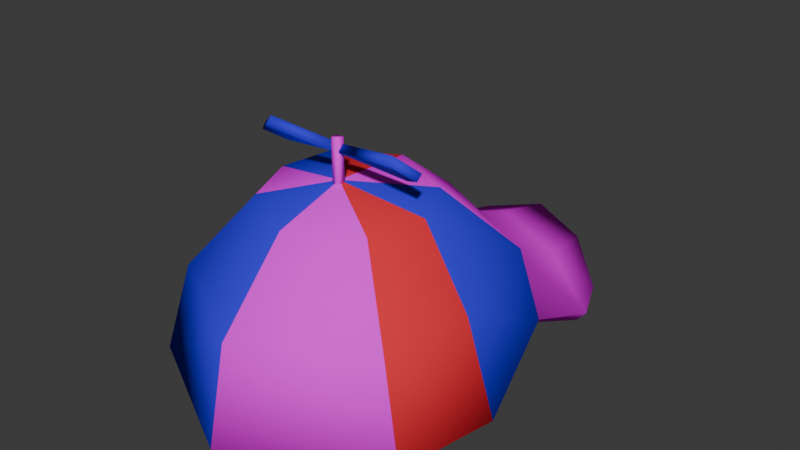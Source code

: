 # Source: propellor_hat.blend  (saved by Blender 4.3.34; exported with 4.5.12 LTS)
import bpy
from mathutils import Matrix  # noqa: F401  (used for matrix-valued properties, if any)

bpy.ops.wm.read_factory_settings(use_empty=True)
scene = bpy.context.scene
scene.name = 'Scene'

# ---- collections
col_collection = bpy.data.collections.new('Collection'); scene.collection.children.link(col_collection)

# ---- images (referenced by path relative to the original .blend; pixels are not part of the script)
import os
ASSET_DIR = os.environ.get("B2B_ASSET_DIR", "")  # directory of the original .blend (textures are referenced by path, not embedded)
HERE = os.path.dirname(os.path.abspath(__file__))  # packed textures are extracted next to this script under _unpacked/

def load_image(name, relpath, width, height, colorspace="sRGB"):
    """Load a texture the original file referenced (path relative to the .blend, or extracted next to this script)."""
    p = next((c for c in (os.path.join(HERE, relpath), os.path.join(ASSET_DIR, relpath)) if relpath and os.path.exists(c)), "")
    if p:
        img = bpy.data.images.load(p, check_existing=True)
        img.name = name
    else:  # same state as the original file: an image datablock whose file is absent (Cycles renders it pink)
        img = bpy.data.images.new(name, width, height)
        img.source = "FILE"
        img.filepath = "//" + (relpath or name)
    img.colorspace_settings.name = colorspace
    return img
img_untitled = load_image('Untitled', '', 256, 256, 'sRGB')
img_untitled_001 = load_image('Untitled.001', '', 256, 256, 'sRGB')

# ---- materials (node trees are filled in below, after node groups)
mat_material_001 = bpy.data.materials.new('Material.001')
mat_material_002 = bpy.data.materials.new('Material.002')
mat_material_003 = bpy.data.materials.new('Material.003')
mat_material_004 = bpy.data.materials.new('Material.004')

# ---- material node trees
mat_material_001.use_nodes = True; mat_material_001.node_tree.nodes.clear()
_N = mat_material_001.node_tree.nodes; _L = mat_material_001.node_tree.links
n0 = _N.new('ShaderNodeBsdfPrincipled'); n0.name = 'Principled BSDF'; n0.location = (10, 300)
n0.inputs[2].default_value = 1.0
n0.inputs[13].default_value = 0.0
n1 = _N.new('ShaderNodeOutputMaterial'); n1.name = 'Material Output'; n1.location = (300, 300)
n2 = _N.new('ShaderNodeTexImage'); n2.name = 'Image Texture'; n2.location = (-304, 254)
n2.image = img_untitled
_L.new(n0.outputs[0], n1.inputs[0])
_L.new(n2.outputs[0], n0.inputs[0])
n1.is_active_output = True
mat_material_002.use_nodes = True; mat_material_002.node_tree.nodes.clear()
_N = mat_material_002.node_tree.nodes; _L = mat_material_002.node_tree.links
n0 = _N.new('ShaderNodeBsdfPrincipled'); n0.name = 'Principled BSDF'; n0.location = (1, 285)
n0.inputs[2].default_value = 1.0
n0.inputs[13].default_value = 0.0
n1 = _N.new('ShaderNodeOutputMaterial'); n1.name = 'Material Output'; n1.location = (300, 300)
n2 = _N.new('ShaderNodeTexImage'); n2.name = 'Image Texture'; n2.location = (-275, 244)
n2.image = img_untitled_001
_L.new(n0.outputs[0], n1.inputs[0])
_L.new(n2.outputs[0], n0.inputs[0])
n1.is_active_output = True
mat_material_003.use_nodes = True; mat_material_003.node_tree.nodes.clear()
_N = mat_material_003.node_tree.nodes; _L = mat_material_003.node_tree.links
n0 = _N.new('ShaderNodeBsdfPrincipled'); n0.name = 'Principled BSDF'; n0.location = (10, 300)
n0.inputs[0].default_value = (0.8032, 0.03294, 0.04938, 1.0)
n0.inputs[2].default_value = 1.0
n0.inputs[13].default_value = 0.0
n1 = _N.new('ShaderNodeOutputMaterial'); n1.name = 'Material Output'; n1.location = (300, 300)
_L.new(n0.outputs[0], n1.inputs[0])
n1.is_active_output = True
mat_material_004.use_nodes = True; mat_material_004.node_tree.nodes.clear()
_N = mat_material_004.node_tree.nodes; _L = mat_material_004.node_tree.links
n0 = _N.new('ShaderNodeBsdfPrincipled'); n0.name = 'Principled BSDF'; n0.location = (10, 300)
n0.inputs[0].default_value = (0.04544, 0.02945, 0.8001, 1.0)
n0.inputs[2].default_value = 1.0
n0.inputs[13].default_value = 0.0
n1 = _N.new('ShaderNodeOutputMaterial'); n1.name = 'Material Output'; n1.location = (300, 300)
_L.new(n0.outputs[0], n1.inputs[0])
n1.is_active_output = True

# ---- world
world_world = bpy.data.worlds.new('World'); scene.world = world_world
world_world.use_nodes = True; world_world.node_tree.nodes.clear()
_N = world_world.node_tree.nodes; _L = world_world.node_tree.links
n0 = _N.new('ShaderNodeOutputWorld'); n0.name = 'World Output'; n0.location = (300, 300)
n1 = _N.new('ShaderNodeBackground'); n1.name = 'Background'; n1.location = (10, 300)
n1.inputs[0].default_value = (0.05088, 0.05088, 0.05088, 1.0)
_L.new(n1.outputs[0], n0.inputs[0])
n0.is_active_output = True
world_world.color = (0.05088, 0.05088, 0.05088)
world_world.sun_shadow_jitter_overblur = 0.0

# ---- meshes
me_sphere = bpy.data.meshes.new('Sphere')
me_sphere.from_pydata([(-2.868e-08, 0.08803, 0.1689), (-5.002e-08, 0.1535, 0.12), (-5.555e-08, 0.1705, 0.08556), (-3.567e-09, 0.01095, 0.1734), (0.0578, 0.06407, 0.1653), (0.1032, 0.1144, 0.1055), (0.118, 0.126, 0.03803), (0.07572, 0.02354, 0.1592), (0.1238, 0.01548, 0.09561), (0.1509, 0.01496, 0.01283), (0.05866, -0.02351, 0.1561), (0.1057, -0.06012, 0.09078), (0.1283, -0.07096, 0.006663), (1.8e-08, -0.05523, 0.1549), (3.877e-08, -0.119, 0.08764), (4.513e-08, -0.1385, 0.002096), (-1.003e-07, 0.3078, 0.04145), (0.09785, 0.2521, 0.006044), (0.06288, 0.1639, 0.073), (0.05344, 0.2927, 0.02811), (0.1159, 0.2101, 0.003429), (-7.983e-08, 0.245, 0.05729), (0.06288, 0.2323, 0.03901), (-0.0578, 0.06407, 0.1653), (-0.1032, 0.1144, 0.1055), (-0.118, 0.126, 0.03803), (-0.07572, 0.02354, 0.1592), (-0.1238, 0.01548, 0.09561), (-0.1509, 0.01496, 0.01283), (-0.05866, -0.02351, 0.1561), (-0.1057, -0.06012, 0.09078), (-0.1283, -0.07096, 0.006663), (-0.09785, 0.2521, 0.006044), (-0.06288, 0.1639, 0.073), (-0.05344, 0.2927, 0.02811), (-0.1159, 0.2101, 0.003429), (-0.06288, 0.2323, 0.03901), (0.1087, 0.1216, 0.03312), (0.14, 0.01557, 0.009497), (0.1197, -0.06411, 0.00353), (4.153e-08, -0.1274, -0.0006638), (-9.954e-08, 0.3051, 0.03038), (0.09103, 0.2496, -0.002718), (0.0489, 0.2902, 0.01799), (0.1088, 0.2068, -0.004828), (-0.1087, 0.1216, 0.03312), (-0.14, 0.01557, 0.009497), (-0.1197, -0.06411, 0.00353), (-0.09103, 0.2496, -0.002718), (-0.0489, 0.2902, 0.01799), (-0.1088, 0.2068, -0.004828)], [], [(2, 1, 5, 18), (0, 3, 4), (1, 0, 4, 5), (6, 5, 8, 9), (4, 3, 7), (5, 4, 7, 8), (9, 8, 11, 12), (7, 3, 10), (8, 7, 10, 11), (10, 3, 13), (11, 10, 13, 14), (12, 11, 14, 15), (22, 20, 17, 19), (21, 22, 19, 16), (2, 18, 22, 21), (18, 6, 20, 22), (18, 5, 6), (2, 33, 24, 1), (0, 23, 3), (1, 24, 23, 0), (25, 28, 27, 24), (23, 26, 3), (24, 27, 26, 23), (28, 31, 30, 27), (26, 29, 3), (27, 30, 29, 26), (29, 13, 3), (30, 14, 13, 29), (31, 15, 14, 30), (36, 34, 32, 35), (21, 16, 34, 36), (2, 21, 36, 33), (33, 36, 35, 25), (33, 25, 24), (6, 9, 38, 37), (9, 12, 39, 38), (12, 15, 40, 39), (16, 19, 43, 41), (17, 20, 44, 42), (19, 17, 42, 43), (20, 6, 37, 44), (28, 25, 45, 46), (31, 28, 46, 47), (15, 31, 47, 40), (34, 16, 41, 49), (35, 32, 48, 50), (32, 34, 49, 48), (25, 35, 50, 45)])
me_sphere.polygons.foreach_set('use_smooth', [True] * 48)
me_sphere.polygons.foreach_set('material_index', [1, 1, 1, 3, 3, 3, 2, 2, 2, 1, 1, 1, 0, 0, 0, 0, 1, 2, 2, 2, 3, 3, 3, 1, 1, 1, 3, 3, 3, 0, 0, 0, 0, 2, 0, 0, 0, 0, 0, 0, 0, 0, 0, 0, 0, 0, 0, 0])
_uv = me_sphere.uv_layers.new(name='UVMap')
_uv.uv.foreach_set('vector', [0.25, 0.5, 0.25, 0.6667, 0.125, 0.6667, 0.1875, 0.5, 0.25, 0.8333, 0.1875, 1.0, 0.125, 0.8333, 0.25, 0.6667, 0.25, 0.8333, 0.125, 0.8333, 0.125, 0.6667, 0.125, 0.5, 0.125, 0.6667, 0.0, 0.6667, 0.0, 0.5, 0.125, 0.8333, 0.0625, 1.0, 0.0, 0.8333, 0.125, 0.6667, 0.125, 0.8333, 0.0, 0.8333, 0.0, 0.6667, 1.0, 0.5, 1.0, 0.6667, 0.875, 0.6667, 0.875, 0.5, 1.0, 0.8333, 0.9375, 1.0, 0.875, 0.8333, 1.0, 0.6667, 1.0, 0.8333, 0.875, 0.8333, 0.875, 0.6667, 0.875, 0.8333, 0.8125, 1.0, 0.75, 0.8333, 0.875, 0.6667, 0.875, 0.8333, 0.75, 0.8333, 0.75, 0.6667, 0.875, 0.5, 0.875, 0.6667, 0.75, 0.6667, 0.75, 0.5, 0.1875, 0.5, 0.125, 0.5, 0.125, 0.5, 0.1875, 0.5, 0.25, 0.5, 0.1875, 0.5, 0.1875, 0.5, 0.25, 0.5, 0.25, 0.5, 0.1875, 0.5, 0.1875, 0.5, 0.25, 0.5, 0.1875, 0.5, 0.125, 0.5, 0.125, 0.5, 0.1875, 0.5, 0.1875, 0.5, 0.125, 0.6667, 0.125, 0.5, 0.25, 0.5, 0.1875, 0.5, 0.125, 0.6667, 0.25, 0.6667, 0.25, 0.8333, 0.125, 0.8333, 0.1875, 1.0, 0.25, 0.6667, 0.125, 0.6667, 0.125, 0.8333, 0.25, 0.8333, 0.125, 0.5, 0.0, 0.5, 0.0, 0.6667, 0.125, 0.6667, 0.125, 0.8333, 0.0, 0.8333, 0.0625, 1.0, 0.125, 0.6667, 0.0, 0.6667, 0.0, 0.8333, 0.125, 0.8333, 1.0, 0.5, 0.875, 0.5, 0.875, 0.6667, 1.0, 0.6667, 1.0, 0.8333, 0.875, 0.8333, 0.9375, 1.0, 1.0, 0.6667, 0.875, 0.6667, 0.875, 0.8333, 1.0, 0.8333, 0.875, 0.8333, 0.75, 0.8333, 0.8125, 1.0, 0.875, 0.6667, 0.75, 0.6667, 0.75, 0.8333, 0.875, 0.8333, 0.875, 0.5, 0.75, 0.5, 0.75, 0.6667, 0.875, 0.6667, 0.1875, 0.5, 0.1875, 0.5, 0.125, 0.5, 0.125, 0.5, 0.25, 0.5, 0.25, 0.5, 0.1875, 0.5, 0.1875, 0.5, 0.25, 0.5, 0.25, 0.5, 0.1875, 0.5, 0.1875, 0.5, 0.1875, 0.5, 0.1875, 0.5, 0.125, 0.5, 0.125, 0.5, 0.1875, 0.5, 0.125, 0.5, 0.125, 0.6667, 0.125, 0.5, 0.0, 0.5, 0.0, 0.5, 0.125, 0.5, 1.0, 0.5, 0.875, 0.5, 0.875, 0.5, 1.0, 0.5, 0.875, 0.5, 0.75, 0.5, 0.75, 0.5, 0.875, 0.5, 0.25, 0.5, 0.1875, 0.5, 0.1875, 0.5, 0.25, 0.5, 0.125, 0.5, 0.125, 0.5, 0.125, 0.5, 0.125, 0.5, 0.1875, 0.5, 0.125, 0.5, 0.125, 0.5, 0.1875, 0.5, 0.125, 0.5, 0.125, 0.5, 0.125, 0.5, 0.125, 0.5, 0.0, 0.5, 0.125, 0.5, 0.125, 0.5, 0.0, 0.5, 0.875, 0.5, 1.0, 0.5, 1.0, 0.5, 0.875, 0.5, 0.75, 0.5, 0.875, 0.5, 0.875, 0.5, 0.75, 0.5, 0.1875, 0.5, 0.25, 0.5, 0.25, 0.5, 0.1875, 0.5, 0.125, 0.5, 0.125, 0.5, 0.125, 0.5, 0.125, 0.5, 0.125, 0.5, 0.1875, 0.5, 0.1875, 0.5, 0.125, 0.5, 0.125, 0.5, 0.125, 0.5, 0.125, 0.5, 0.125, 0.5])
me_sphere.materials.append(mat_material_001)
me_sphere.materials.append(mat_material_002)
me_sphere.materials.append(mat_material_003)
me_sphere.materials.append(mat_material_004)
me_sphere.use_mirror_x = True
me_sphere.update()
me_cube_001 = bpy.data.meshes.new('Cube.001')
me_cube_001.from_pydata([(0.004623, 0.01227, 0.1617), (0.004623, 0.01227, 0.2105), (0.004623, 0.005524, 0.1617), (0.004623, 0.005524, 0.2105), (-0.00212, 0.01227, 0.1617), (-0.00212, 0.01227, 0.2105), (-0.00212, 0.005524, 0.1617), (-0.00212, 0.005524, 0.2105)], [], [(0, 1, 3, 2), (2, 3, 7, 6), (6, 7, 5, 4), (4, 5, 1, 0), (2, 6, 4, 0), (7, 3, 1, 5)])
me_cube_001.polygons.foreach_set('use_smooth', [True] * 6)
_uv = me_cube_001.uv_layers.new(name='UVMap')
_uv.uv.foreach_set('vector', [0.375, 0.0, 0.625, 0.0, 0.625, 0.25, 0.375, 0.25, 0.375, 0.25, 0.625, 0.25, 0.625, 0.5, 0.375, 0.5, 0.375, 0.5, 0.625, 0.5, 0.625, 0.75, 0.375, 0.75, 0.375, 0.75, 0.625, 0.75, 0.625, 1.0, 0.375, 1.0, 0.125, 0.5, 0.375, 0.5, 0.375, 0.75, 0.125, 0.75, 0.625, 0.5, 0.875, 0.5, 0.875, 0.75, 0.625, 0.75])
me_cube_001.materials.append(mat_material_001)
me_cube_001.update()
me_plane = bpy.data.meshes.new('Plane')
me_plane.from_pydata([(-0.06168, 0.02252, 0.1938), (-0.06168, 0.0005337, 0.2148), (0.0005806, 0.01153, 0.2043), (-0.06168, 0.01153, 0.2043), (-0.08002, 0.01195, 0.202), (0.0631, 0.02252, 0.1938), (0.0631, 0.0005337, 0.2148), (0.0008391, 0.01153, 0.2043), (0.0631, 0.01153, 0.2043), (0.08144, 0.01195, 0.202), (-0.06146, 0.01745, 0.1885), (-0.06147, -0.00454, 0.2094), (0.0005806, 0.006452, 0.199), (-0.06141, 0.006456, 0.199), (-0.07948, 0.006886, 0.1967), (0.06288, 0.01745, 0.1885), (0.06289, -0.004539, 0.2094), (0.0008391, 0.006452, 0.199), (0.06283, 0.006456, 0.199), (0.0809, 0.006886, 0.1967)], [], [(2, 3, 1), (2, 0, 3), (3, 0, 4), (1, 3, 4), (7, 6, 8), (7, 8, 5), (8, 9, 5), (6, 9, 8), (12, 11, 13), (12, 13, 10), (13, 14, 10), (11, 14, 13), (17, 18, 16), (17, 15, 18), (18, 15, 19), (16, 18, 19), (0, 2, 12, 10), (1, 4, 14, 11), (4, 0, 10, 14), (2, 1, 11, 12), (7, 5, 15, 17), (9, 6, 16, 19), (5, 9, 19, 15), (6, 7, 17, 16)])
me_plane.polygons.foreach_set('use_smooth', [True] * 24)
_uv = me_plane.uv_layers.new(name='UVMap')
_uv.uv.foreach_set('vector', [0.5, 0.5, 1.0, 0.5, 1.0, 1.0, 0.5, 0.0, 1.0, 0.0, 1.0, 0.5, 1.0, 0.5, 1.0, 0.0, 1.0, 0.5, 1.0, 1.0, 1.0, 0.5, 1.0, 1.0, 0.5, 0.5, 1.0, 1.0, 1.0, 0.5, 0.5, 0.0, 1.0, 0.5, 1.0, 0.0, 1.0, 0.5, 1.0, 0.5, 1.0, 0.0, 1.0, 1.0, 1.0, 1.0, 1.0, 0.5, 0.5, 0.5, 1.0, 1.0, 1.0, 0.5, 0.5, 0.0, 1.0, 0.5, 1.0, 0.0, 1.0, 0.5, 1.0, 0.5, 1.0, 0.0, 1.0, 1.0, 1.0, 1.0, 1.0, 0.5, 0.5, 0.5, 1.0, 0.5, 1.0, 1.0, 0.5, 0.0, 1.0, 0.0, 1.0, 0.5, 1.0, 0.5, 1.0, 0.0, 1.0, 0.5, 1.0, 1.0, 1.0, 0.5, 1.0, 1.0, 1.0, 0.0, 0.5, 0.0, 0.5, 0.0, 1.0, 0.0, 1.0, 1.0, 1.0, 1.0, 1.0, 1.0, 1.0, 1.0, 1.0, 0.5, 1.0, 0.0, 1.0, 0.0, 1.0, 0.5, 0.5, 0.5, 1.0, 1.0, 1.0, 1.0, 0.5, 0.5, 0.5, 0.0, 1.0, 0.0, 1.0, 0.0, 0.5, 0.0, 1.0, 1.0, 1.0, 1.0, 1.0, 1.0, 1.0, 1.0, 1.0, 0.0, 1.0, 0.5, 1.0, 0.5, 1.0, 0.0, 1.0, 1.0, 0.5, 0.5, 0.5, 0.5, 1.0, 1.0])
me_plane.materials.append(mat_material_004)
me_plane.update()

# ---- objects
ob_sphere = bpy.data.objects.new('Sphere', me_sphere)
ob_cube = bpy.data.objects.new('Cube', me_cube_001)
ob_plane = bpy.data.objects.new('Plane', me_plane)

# ---- transforms, parenting, visibility, modifiers, constraints
ob_sphere.location = (0.0, 0.0, 0.0)
ob_sphere.use_mesh_mirror_x = True
ob_cube.location = (0.0, 0.0, 0.0)
ob_plane.location = (0.0, 0.0, 0.0)

# ---- collection membership
col_collection.objects.link(ob_sphere)
col_collection.objects.link(ob_cube)
col_collection.objects.link(ob_plane)

# ---- scene / render settings (as saved in the file)
scene.frame_start = 1; scene.frame_end = 250; scene.frame_set(1)
scene.render.engine = 'BLENDER_EEVEE_NEXT'
bpy.context.view_layer.update()

# ---- added for rendering (the .blend has no active camera and no usable light): camera, sun
cam_auto = bpy.data.cameras.new('AutoCamera')
cam_auto.lens = 50.0
cam_auto.sensor_width = 36.0
cam_auto.clip_end = 1000.0
ob_auto_camera = bpy.data.objects.new('AutoCamera', cam_auto)
scene.collection.objects.link(ob_auto_camera)
ob_auto_camera.location = (0.538241, -0.561255, 0.535558)
ob_auto_camera.rotation_euler = (1.09748, -7.21219e-08, 0.694738)
scene.camera = ob_auto_camera
light_auto_sun = bpy.data.lights.new('AutoSun', 'SUN')
light_auto_sun.energy = 3.0
light_auto_sun.angle = 0.0523599
ob_auto_sun = bpy.data.objects.new('AutoSun', light_auto_sun)
scene.collection.objects.link(ob_auto_sun)
ob_auto_sun.rotation_euler = (0.872665, 0.174533, 0.523599)
bpy.context.view_layer.update()
